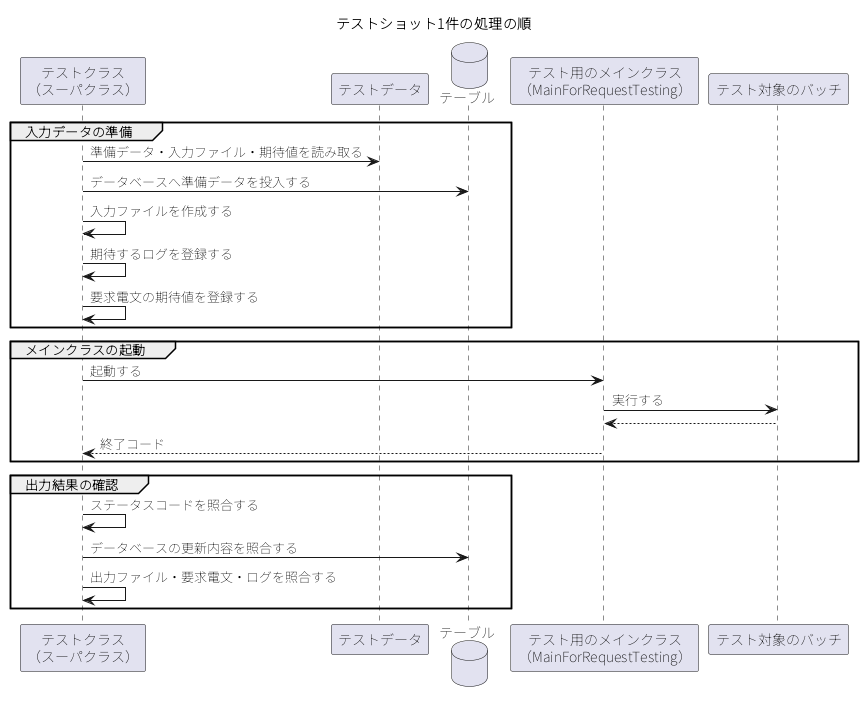

The diagram above was rendered by PlantUML. Its source (embedded in the PNG):
@startuml
skinparam shadowing false
skinparam defaultFontName "Noto Sans JP"
skinparam sequenceMessageAlign left
title テストショット1件の処理の順
participant "テストクラス\n（スーパクラス）" as FW
participant "テストデータ" as TD
database "テーブル" as DB
participant "テスト用のメインクラス\n（MainForRequestTesting）" as MAIN
participant "テスト対象のバッチ" as APP
group 入力データの準備
  FW -> TD : 準備データ・入力ファイル・期待値を読み取る
  FW -> DB : データベースへ準備データを投入する
  FW -> FW : 入力ファイルを作成する
  FW -> FW : 期待するログを登録する
  FW -> FW : 要求電文の期待値を登録する
end
group メインクラスの起動
  FW -> MAIN : 起動する
  MAIN -> APP : 実行する
  APP --> MAIN
  MAIN --> FW : 終了コード
end
group 出力結果の確認
  FW -> FW : ステータスコードを照合する
  FW -> DB : データベースの更新内容を照合する
  FW -> FW : 出力ファイル・要求電文・ログを照合する
end
@enduml